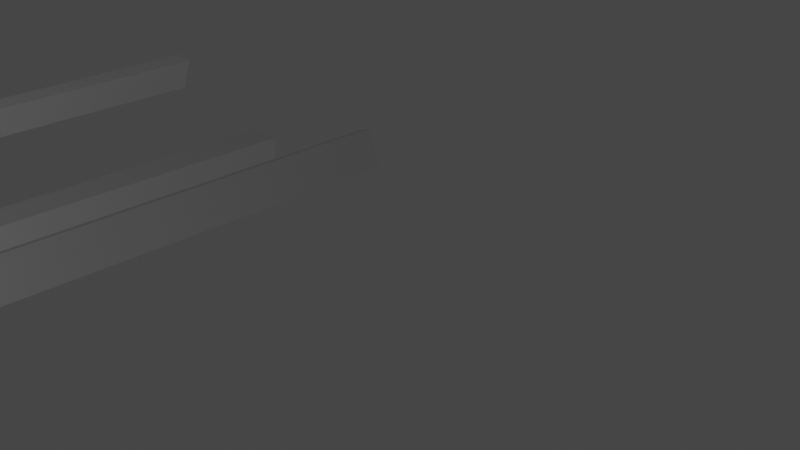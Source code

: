 # Source: pillar_2.blend  (saved by Blender 3.3.6; exported with 4.5.12 LTS)
import bpy
from mathutils import Matrix  # noqa: F401  (used for matrix-valued properties, if any)

bpy.ops.wm.read_factory_settings(use_empty=True)
scene = bpy.context.scene
scene.name = 'Scene'

# ---- collections
col_collection = bpy.data.collections.new('Collection'); scene.collection.children.link(col_collection)

# ---- world
world_world = bpy.data.worlds.new('World'); scene.world = world_world
world_world.use_nodes = True; world_world.node_tree.nodes.clear()
_N = world_world.node_tree.nodes; _L = world_world.node_tree.links
n0 = _N.new('ShaderNodeOutputWorld'); n0.name = 'World Output'; n0.location = (300, 300)
n1 = _N.new('ShaderNodeBackground'); n1.name = 'Background'; n1.location = (10, 300)
n1.inputs[0].default_value = (0.05088, 0.05088, 0.05088, 1.0)
_L.new(n1.outputs[0], n0.inputs[0])
n0.is_active_output = True
world_world.color = (0.05088, 0.05088, 0.05088)
world_world.use_sun_shadow = False
world_world.sun_shadow_jitter_overblur = 0.0

# ---- cameras
cam_camera = bpy.data.cameras.new('Camera')
cam_camera.clip_end = 100.0
cam_camera.ortho_scale = 7.314

# ---- lights
light_light = bpy.data.lights.new('Light', 'POINT')
light_light.transmission_factor = 0.0
light_light.energy = 1000.0
light_light.shadow_soft_size = 0.1
light_light.shadow_maximum_resolution = 0.006
light_light.use_absolute_resolution = True

# ---- meshes
me_plane = bpy.data.meshes.new('Plane')
me_plane.from_pydata([(0.01624, 3.099e-07, -2.306), (0.03237, -3.664e-07, 2.727), (3.145, -5.243e-07, 3.902), (-3.241, -5.262e-07, 3.917)], [(0, 1), (1, 2), (1, 3)], [])
_uv = me_plane.uv_layers.new(name='UVMap')
_uv.uv.foreach_set('vector', [])
me_plane.update()
me_plane_001 = bpy.data.meshes.new('Plane.001')
me_plane_001.from_pydata([(0.01624, 3.099e-07, -2.306), (0.03237, -3.664e-07, 2.727), (3.145, -5.243e-07, 3.902), (-3.241, -5.262e-07, 3.917)], [(0, 1), (1, 2), (1, 3)], [])
_uv = me_plane_001.uv_layers.new(name='UVMap')
_uv.uv.foreach_set('vector', [])
me_plane_001.update()
me_plane_002 = bpy.data.meshes.new('Plane.002')
me_plane_002.from_pydata([(0.01624, 3.099e-07, -2.306), (0.03237, -3.664e-07, 2.727), (3.145, -5.243e-07, 3.902), (-3.241, -5.262e-07, 3.917)], [(0, 1), (1, 2), (1, 3)], [])
_uv = me_plane_002.uv_layers.new(name='UVMap')
_uv.uv.foreach_set('vector', [])
me_plane_002.update()
me_plane_003 = bpy.data.meshes.new('Plane.003')
me_plane_003.from_pydata([(0.01624, 3.099e-07, -2.306), (0.03237, -3.664e-07, 2.727), (3.145, -5.243e-07, 3.902), (-3.241, -5.262e-07, 3.917)], [(0, 1), (1, 2), (1, 3)], [])
_uv = me_plane_003.uv_layers.new(name='UVMap')
_uv.uv.foreach_set('vector', [])
me_plane_003.update()
me_plane_004 = bpy.data.meshes.new('Plane.004')
me_plane_004.from_pydata([(0.01624, 3.099e-07, -2.306), (0.03237, -3.664e-07, 2.727), (3.145, -5.243e-07, 3.902), (-3.241, -5.262e-07, 3.917)], [(0, 1), (1, 2), (1, 3)], [])
_uv = me_plane_004.uv_layers.new(name='UVMap')
_uv.uv.foreach_set('vector', [])
me_plane_004.update()
me_cube_002 = bpy.data.meshes.new('Cube.002')
me_cube_002.from_pydata([(-1.0, -1.0, -1.0), (-1.0, -1.0, 1.0), (-1.0, 1.0, -1.0), (-1.0, 1.0, 1.0), (1.0, -1.0, -1.0), (1.0, -1.0, 1.0), (1.0, 1.0, -1.0), (1.0, 1.0, 1.0)], [], [(0, 1, 3, 2), (2, 3, 7, 6), (6, 7, 5, 4), (4, 5, 1, 0), (2, 6, 4, 0), (7, 3, 1, 5)])
_uv = me_cube_002.uv_layers.new(name='UVMap')
_uv.uv.foreach_set('vector', [0.375, 0.0, 0.625, 0.0, 0.625, 0.25, 0.375, 0.25, 0.375, 0.25, 0.625, 0.25, 0.625, 0.5, 0.375, 0.5, 0.375, 0.5, 0.625, 0.5, 0.625, 0.75, 0.375, 0.75, 0.375, 0.75, 0.625, 0.75, 0.625, 1.0, 0.375, 1.0, 0.125, 0.5, 0.375, 0.5, 0.375, 0.75, 0.125, 0.75, 0.625, 0.5, 0.875, 0.5, 0.875, 0.75, 0.625, 0.75])
me_cube_002.update()
me_cube_003 = bpy.data.meshes.new('Cube.003')
me_cube_003.from_pydata([(-1.0, -1.0, -1.0), (-1.0, -1.0, 1.0), (-1.0, 1.0, -1.0), (-1.0, 1.0, 1.0), (1.0, -1.0, -1.0), (1.0, -1.0, 1.0), (1.0, 1.0, -1.0), (1.0, 1.0, 1.0)], [], [(0, 1, 3, 2), (2, 3, 7, 6), (6, 7, 5, 4), (4, 5, 1, 0), (2, 6, 4, 0), (7, 3, 1, 5)])
_uv = me_cube_003.uv_layers.new(name='UVMap')
_uv.uv.foreach_set('vector', [0.375, 0.0, 0.625, 0.0, 0.625, 0.25, 0.375, 0.25, 0.375, 0.25, 0.625, 0.25, 0.625, 0.5, 0.375, 0.5, 0.375, 0.5, 0.625, 0.5, 0.625, 0.75, 0.375, 0.75, 0.375, 0.75, 0.625, 0.75, 0.625, 1.0, 0.375, 1.0, 0.125, 0.5, 0.375, 0.5, 0.375, 0.75, 0.125, 0.75, 0.625, 0.5, 0.875, 0.5, 0.875, 0.75, 0.625, 0.75])
me_cube_003.update()
me_cube_004 = bpy.data.meshes.new('Cube.004')
me_cube_004.from_pydata([(-1.0, -1.0, -1.0), (-1.0, -1.0, 1.0), (-1.0, 1.0, -1.0), (-1.0, 1.0, 1.0), (1.0, -1.0, -1.0), (1.0, -1.0, 1.0), (1.0, 1.0, -1.0), (1.0, 1.0, 1.0)], [], [(0, 1, 3, 2), (2, 3, 7, 6), (6, 7, 5, 4), (4, 5, 1, 0), (2, 6, 4, 0), (7, 3, 1, 5)])
_uv = me_cube_004.uv_layers.new(name='UVMap')
_uv.uv.foreach_set('vector', [0.375, 0.0, 0.625, 0.0, 0.625, 0.25, 0.375, 0.25, 0.375, 0.25, 0.625, 0.25, 0.625, 0.5, 0.375, 0.5, 0.375, 0.5, 0.625, 0.5, 0.625, 0.75, 0.375, 0.75, 0.375, 0.75, 0.625, 0.75, 0.625, 1.0, 0.375, 1.0, 0.125, 0.5, 0.375, 0.5, 0.375, 0.75, 0.125, 0.75, 0.625, 0.5, 0.875, 0.5, 0.875, 0.75, 0.625, 0.75])
me_cube_004.update()

# ---- objects
ob_light = bpy.data.objects.new('Light', light_light)
ob_camera = bpy.data.objects.new('Camera', cam_camera)
ob_plane = bpy.data.objects.new('Plane', me_plane)
ob_plane_001 = bpy.data.objects.new('Plane.001', me_plane_001)
ob_plane_002 = bpy.data.objects.new('Plane.002', me_plane_002)
ob_plane_003 = bpy.data.objects.new('Plane.003', me_plane_003)
ob_plane_004 = bpy.data.objects.new('Plane.004', me_plane_004)
ob_cube = bpy.data.objects.new('Cube', me_cube_002)
ob_cube_001 = bpy.data.objects.new('Cube.001', me_cube_003)
ob_cube_002 = bpy.data.objects.new('Cube.002', me_cube_004)

# ---- transforms, parenting, visibility, modifiers, constraints
ob_light.location = (4.076, 1.005, 5.904)
ob_light.rotation_euler = (0.6503, 0.05522, 1.866)
ob_light.lock_rotations_4d = False
ob_light.empty_display_type = 'ARROWS'
ob_light.color = (0.0, 0.0, 0.0, 0.0)
ob_light.lineart.crease_threshold = 0.0
ob_camera.location = (13.74, 7.859, 10.43)
ob_camera.rotation_euler = (1.109, 0.0, 0.8149)
ob_camera.lock_rotations_4d = False
ob_camera.empty_display_type = 'ARROWS'
ob_camera.color = (0.0, 0.0, 0.0, 0.0)
ob_camera.display_type = 'WIRE'
ob_camera.lineart.crease_threshold = 0.0
ob_plane.location = (0.0, 0.8533, 0.0)
_m = ob_plane.modifiers.new('Skin', 'SKIN')
_m.use_smooth_shade = True
_m = ob_plane.modifiers.new('Subdivision', 'SUBSURF')
_m.levels = 2
ob_plane_001.location = (0.01717, 5.704, 0.009546)
_m = ob_plane_001.modifiers.new('Skin', 'SKIN')
_m.use_smooth_shade = True
_m = ob_plane_001.modifiers.new('Subdivision', 'SUBSURF')
_m.levels = 2
ob_plane_002.location = (-0.03252, -4.168, -0.0595)
_m = ob_plane_002.modifiers.new('Skin', 'SKIN')
_m.use_smooth_shade = True
_m = ob_plane_002.modifiers.new('Subdivision', 'SUBSURF')
_m.levels = 2
ob_plane_003.location = (0.004187, 10.72, 0.006111)
_m = ob_plane_003.modifiers.new('Skin', 'SKIN')
_m.use_smooth_shade = True
_m = ob_plane_003.modifiers.new('Subdivision', 'SUBSURF')
_m.levels = 2
ob_plane_004.location = (-0.0005795, -9.12, -0.04153)
_m = ob_plane_004.modifiers.new('Skin', 'SKIN')
_m.use_smooth_shade = True
_m = ob_plane_004.modifiers.new('Subdivision', 'SUBSURF')
_m.levels = 2
ob_cube.location = (2.453, 0.8312, 4.174)
ob_cube.rotation_euler = (9.636e-09, -0.3679, -5.179e-08)
ob_cube.scale = (0.1111, -17.06, 0.2878)
ob_cube_001.location = (-2.428, 0.8312, 4.174)
ob_cube_001.rotation_euler = (9.87e-09, 0.3721, 5.244e-08)
ob_cube_001.scale = (0.1111, -17.06, 0.2878)
ob_cube_002.location = (-0.04897, 0.7702, 3.414)
ob_cube_002.scale = (-0.2709, -17.06, 0.2878)

# ---- collection membership
col_collection.objects.link(ob_light)
col_collection.objects.link(ob_camera)
col_collection.objects.link(ob_plane)
col_collection.objects.link(ob_plane_001)
col_collection.objects.link(ob_plane_002)
col_collection.objects.link(ob_plane_003)
col_collection.objects.link(ob_plane_004)
col_collection.objects.link(ob_cube)
col_collection.objects.link(ob_cube_001)
col_collection.objects.link(ob_cube_002)

# ---- scene / render settings (as saved in the file)
scene.camera = ob_camera
scene.frame_start = 1; scene.frame_end = 250; scene.frame_set(1)
scene.render.engine = 'BLENDER_EEVEE_NEXT'
scene.cycles.sampling_pattern = 'TABULATED_SOBOL'
scene.cycles.use_light_tree = False
scene.view_settings.view_transform = 'Filmic'
bpy.context.view_layer.update()

